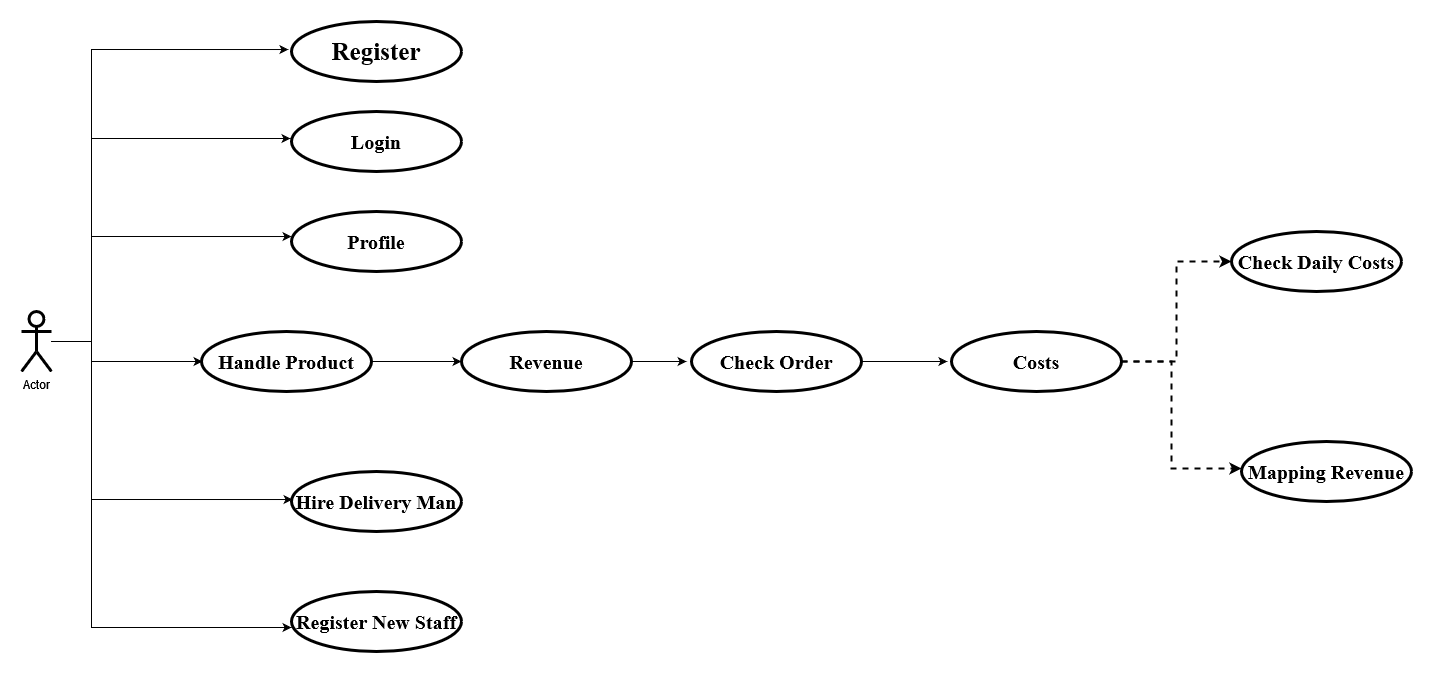

The diagram above was exported from draw.io. Its source (the exported page's mxGraphModel, read from the mxfile embedded in the PNG):
<mxGraphModel dx="2256" dy="1734" grid="1" gridSize="10" guides="0" tooltips="1" connect="0" arrows="1" fold="1" page="1" pageScale="1" pageWidth="850" pageHeight="1100" background="none" math="0" shadow="0">
  <root>
    <mxCell id="0" />
    <mxCell id="1" parent="0" />
    <mxCell id="PfkTYjxek7jfm3Ko3r68-235" style="edgeStyle=orthogonalEdgeStyle;rounded=0;orthogonalLoop=1;jettySize=auto;html=1;entryX=-0.018;entryY=0.467;entryDx=0;entryDy=0;entryPerimeter=0;" edge="1" parent="1" source="PfkTYjxek7jfm3Ko3r68-223" target="PfkTYjxek7jfm3Ko3r68-224">
      <mxGeometry relative="1" as="geometry">
        <Array as="points">
          <mxPoint x="-750" y="-630" />
          <mxPoint x="-750" y="-922" />
        </Array>
      </mxGeometry>
    </mxCell>
    <mxCell id="PfkTYjxek7jfm3Ko3r68-236" style="edgeStyle=orthogonalEdgeStyle;rounded=0;orthogonalLoop=1;jettySize=auto;html=1;entryX=-0.006;entryY=0.45;entryDx=0;entryDy=0;entryPerimeter=0;" edge="1" parent="1" source="PfkTYjxek7jfm3Ko3r68-223" target="PfkTYjxek7jfm3Ko3r68-225">
      <mxGeometry relative="1" as="geometry">
        <Array as="points">
          <mxPoint x="-750" y="-630" />
          <mxPoint x="-750" y="-833" />
        </Array>
      </mxGeometry>
    </mxCell>
    <mxCell id="PfkTYjxek7jfm3Ko3r68-237" style="edgeStyle=orthogonalEdgeStyle;rounded=0;orthogonalLoop=1;jettySize=auto;html=1;entryX=0;entryY=0.417;entryDx=0;entryDy=0;entryPerimeter=0;" edge="1" parent="1" source="PfkTYjxek7jfm3Ko3r68-223" target="PfkTYjxek7jfm3Ko3r68-226">
      <mxGeometry relative="1" as="geometry">
        <Array as="points">
          <mxPoint x="-750" y="-630" />
          <mxPoint x="-750" y="-735" />
        </Array>
      </mxGeometry>
    </mxCell>
    <mxCell id="PfkTYjxek7jfm3Ko3r68-238" style="edgeStyle=orthogonalEdgeStyle;rounded=0;orthogonalLoop=1;jettySize=auto;html=1;entryX=0.006;entryY=0.5;entryDx=0;entryDy=0;entryPerimeter=0;" edge="1" parent="1" source="PfkTYjxek7jfm3Ko3r68-223" target="PfkTYjxek7jfm3Ko3r68-227">
      <mxGeometry relative="1" as="geometry">
        <Array as="points">
          <mxPoint x="-750" y="-630" />
          <mxPoint x="-750" y="-610" />
        </Array>
      </mxGeometry>
    </mxCell>
    <mxCell id="PfkTYjxek7jfm3Ko3r68-246" style="edgeStyle=orthogonalEdgeStyle;rounded=0;orthogonalLoop=1;jettySize=auto;html=1;entryX=0.006;entryY=0.467;entryDx=0;entryDy=0;entryPerimeter=0;" edge="1" parent="1" source="PfkTYjxek7jfm3Ko3r68-223" target="PfkTYjxek7jfm3Ko3r68-233">
      <mxGeometry relative="1" as="geometry">
        <Array as="points">
          <mxPoint x="-750" y="-630" />
          <mxPoint x="-750" y="-472" />
        </Array>
      </mxGeometry>
    </mxCell>
    <mxCell id="PfkTYjxek7jfm3Ko3r68-247" style="edgeStyle=orthogonalEdgeStyle;rounded=0;orthogonalLoop=1;jettySize=auto;html=1;entryX=0;entryY=0.6;entryDx=0;entryDy=0;entryPerimeter=0;" edge="1" parent="1" source="PfkTYjxek7jfm3Ko3r68-223" target="PfkTYjxek7jfm3Ko3r68-234">
      <mxGeometry relative="1" as="geometry">
        <Array as="points">
          <mxPoint x="-750" y="-630" />
          <mxPoint x="-750" y="-344" />
        </Array>
      </mxGeometry>
    </mxCell>
    <mxCell id="PfkTYjxek7jfm3Ko3r68-223" value="Actor" style="shape=umlActor;verticalLabelPosition=bottom;verticalAlign=top;html=1;outlineConnect=0;strokeWidth=3;" vertex="1" parent="1">
      <mxGeometry x="-820" y="-660" width="30" height="60" as="geometry" />
    </mxCell>
    <mxCell id="PfkTYjxek7jfm3Ko3r68-224" value="&lt;font style=&quot;font-size: 25px;&quot; face=&quot;Times New Roman&quot;&gt;&lt;b&gt;Register&lt;/b&gt;&lt;/font&gt;" style="ellipse;whiteSpace=wrap;html=1;strokeWidth=3;" vertex="1" parent="1">
      <mxGeometry x="-550" y="-950" width="170" height="60" as="geometry" />
    </mxCell>
    <mxCell id="PfkTYjxek7jfm3Ko3r68-225" value="&lt;font style=&quot;font-size: 20px;&quot;&gt;&lt;b style=&quot;font-size: 20px;&quot;&gt;Login&lt;/b&gt;&lt;/font&gt;" style="ellipse;whiteSpace=wrap;html=1;strokeWidth=3;fontSize=20;fontFamily=Times New Roman;" vertex="1" parent="1">
      <mxGeometry x="-550" y="-860" width="170" height="60" as="geometry" />
    </mxCell>
    <mxCell id="PfkTYjxek7jfm3Ko3r68-226" value="&lt;font style=&quot;font-size: 20px;&quot;&gt;&lt;b style=&quot;font-size: 20px;&quot;&gt;Profi&lt;/b&gt;&lt;b style=&quot;font-size: 20px;&quot;&gt;le&lt;/b&gt;&lt;/font&gt;" style="ellipse;whiteSpace=wrap;html=1;strokeWidth=3;fontSize=20;fontFamily=Times New Roman;" vertex="1" parent="1">
      <mxGeometry x="-550" y="-760" width="170" height="60" as="geometry" />
    </mxCell>
    <mxCell id="PfkTYjxek7jfm3Ko3r68-239" style="edgeStyle=orthogonalEdgeStyle;rounded=0;orthogonalLoop=1;jettySize=auto;html=1;" edge="1" parent="1" source="PfkTYjxek7jfm3Ko3r68-227" target="PfkTYjxek7jfm3Ko3r68-228">
      <mxGeometry relative="1" as="geometry" />
    </mxCell>
    <mxCell id="PfkTYjxek7jfm3Ko3r68-227" value="&lt;font size=&quot;1&quot; face=&quot;Times New Roman&quot;&gt;&lt;b style=&quot;font-size: 20px;&quot;&gt;Handle Product&lt;/b&gt;&lt;/font&gt;" style="ellipse;whiteSpace=wrap;html=1;strokeWidth=3;" vertex="1" parent="1">
      <mxGeometry x="-640" y="-640" width="170" height="60" as="geometry" />
    </mxCell>
    <mxCell id="PfkTYjxek7jfm3Ko3r68-241" style="edgeStyle=orthogonalEdgeStyle;rounded=0;orthogonalLoop=1;jettySize=auto;html=1;entryX=-0.029;entryY=0.5;entryDx=0;entryDy=0;entryPerimeter=0;" edge="1" parent="1" source="PfkTYjxek7jfm3Ko3r68-228" target="PfkTYjxek7jfm3Ko3r68-229">
      <mxGeometry relative="1" as="geometry" />
    </mxCell>
    <mxCell id="PfkTYjxek7jfm3Ko3r68-228" value="&lt;font style=&quot;font-size: 20px;&quot;&gt;&lt;b style=&quot;font-size: 20px;&quot;&gt;Revenue&lt;/b&gt;&lt;/font&gt;" style="ellipse;whiteSpace=wrap;html=1;strokeWidth=3;fontSize=20;fontFamily=Times New Roman;" vertex="1" parent="1">
      <mxGeometry x="-380" y="-640" width="170" height="60" as="geometry" />
    </mxCell>
    <mxCell id="PfkTYjxek7jfm3Ko3r68-242" style="edgeStyle=orthogonalEdgeStyle;rounded=0;orthogonalLoop=1;jettySize=auto;html=1;entryX=-0.024;entryY=0.5;entryDx=0;entryDy=0;entryPerimeter=0;" edge="1" parent="1" source="PfkTYjxek7jfm3Ko3r68-229" target="PfkTYjxek7jfm3Ko3r68-230">
      <mxGeometry relative="1" as="geometry" />
    </mxCell>
    <mxCell id="PfkTYjxek7jfm3Ko3r68-229" value="&lt;font style=&quot;font-size: 20px;&quot;&gt;&lt;b style=&quot;font-size: 20px;&quot;&gt;Check Order&lt;br style=&quot;font-size: 20px;&quot;&gt;&lt;/b&gt;&lt;/font&gt;" style="ellipse;whiteSpace=wrap;html=1;strokeWidth=3;fontSize=20;fontFamily=Times New Roman;" vertex="1" parent="1">
      <mxGeometry x="-150" y="-640" width="170" height="60" as="geometry" />
    </mxCell>
    <mxCell id="PfkTYjxek7jfm3Ko3r68-243" style="edgeStyle=orthogonalEdgeStyle;rounded=0;orthogonalLoop=1;jettySize=auto;html=1;entryX=0;entryY=0.5;entryDx=0;entryDy=0;entryPerimeter=0;dashed=1;strokeWidth=2;" edge="1" parent="1" source="PfkTYjxek7jfm3Ko3r68-230" target="PfkTYjxek7jfm3Ko3r68-231">
      <mxGeometry relative="1" as="geometry" />
    </mxCell>
    <mxCell id="PfkTYjxek7jfm3Ko3r68-244" style="edgeStyle=orthogonalEdgeStyle;rounded=0;orthogonalLoop=1;jettySize=auto;html=1;entryX=0;entryY=0.45;entryDx=0;entryDy=0;entryPerimeter=0;dashed=1;strokeWidth=2;" edge="1" parent="1" source="PfkTYjxek7jfm3Ko3r68-230" target="PfkTYjxek7jfm3Ko3r68-232">
      <mxGeometry relative="1" as="geometry">
        <Array as="points">
          <mxPoint x="330" y="-610" />
          <mxPoint x="330" y="-503" />
        </Array>
      </mxGeometry>
    </mxCell>
    <mxCell id="PfkTYjxek7jfm3Ko3r68-230" value="&lt;font style=&quot;font-size: 20px;&quot;&gt;&lt;b style=&quot;font-size: 20px;&quot;&gt;Costs&lt;/b&gt;&lt;/font&gt;" style="ellipse;whiteSpace=wrap;html=1;strokeWidth=3;fontSize=20;fontFamily=Times New Roman;" vertex="1" parent="1">
      <mxGeometry x="110" y="-640" width="170" height="60" as="geometry" />
    </mxCell>
    <mxCell id="PfkTYjxek7jfm3Ko3r68-231" value="&lt;font style=&quot;font-size: 20px;&quot;&gt;&lt;b style=&quot;font-size: 20px;&quot;&gt;Chec&lt;/b&gt;&lt;b style=&quot;font-size: 20px;&quot;&gt;k Daily Costs&lt;/b&gt;&lt;/font&gt;" style="ellipse;whiteSpace=wrap;html=1;strokeWidth=3;fontSize=20;fontFamily=Times New Roman;" vertex="1" parent="1">
      <mxGeometry x="390" y="-740" width="170" height="60" as="geometry" />
    </mxCell>
    <mxCell id="PfkTYjxek7jfm3Ko3r68-232" value="&lt;font style=&quot;font-size: 20px;&quot;&gt;&lt;b style=&quot;font-size: 20px;&quot;&gt;Mapping Revenue&lt;br style=&quot;font-size: 20px;&quot;&gt;&lt;/b&gt;&lt;/font&gt;" style="ellipse;whiteSpace=wrap;html=1;strokeWidth=3;fontSize=20;fontFamily=Times New Roman;" vertex="1" parent="1">
      <mxGeometry x="400" y="-530" width="170" height="60" as="geometry" />
    </mxCell>
    <mxCell id="PfkTYjxek7jfm3Ko3r68-233" value="&lt;font style=&quot;font-size: 20px;&quot;&gt;&lt;b style=&quot;font-size: 20px;&quot;&gt;Hire Delivery Man&lt;br style=&quot;font-size: 20px;&quot;&gt;&lt;/b&gt;&lt;/font&gt;" style="ellipse;whiteSpace=wrap;html=1;strokeWidth=3;fontSize=20;fontFamily=Times New Roman;" vertex="1" parent="1">
      <mxGeometry x="-550" y="-500" width="170" height="60" as="geometry" />
    </mxCell>
    <mxCell id="PfkTYjxek7jfm3Ko3r68-234" value="&lt;font style=&quot;font-size: 20px;&quot;&gt;&lt;b style=&quot;font-size: 20px;&quot;&gt;Register New Staff&lt;br style=&quot;font-size: 20px;&quot;&gt;&lt;/b&gt;&lt;/font&gt;" style="ellipse;whiteSpace=wrap;html=1;strokeWidth=3;fontSize=20;fontFamily=Times New Roman;" vertex="1" parent="1">
      <mxGeometry x="-550" y="-380" width="170" height="60" as="geometry" />
    </mxCell>
  </root>
</mxGraphModel>